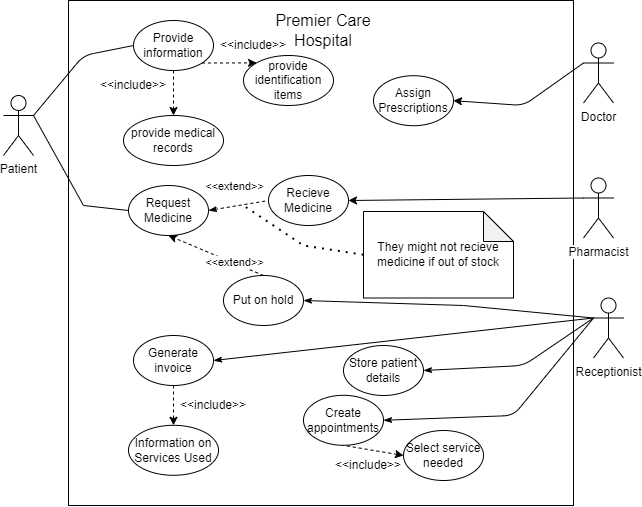

The diagram above was exported from draw.io. Its source (the exported page's mxGraphModel, read from the mxfile embedded in the PNG):
<mxGraphModel dx="789" dy="495" grid="1" gridSize="10" guides="1" tooltips="1" connect="1" arrows="1" fold="1" page="1" pageScale="1" pageWidth="850" pageHeight="1100" math="0" shadow="0">
  <root>
    <mxCell id="0" />
    <mxCell id="1" parent="0" />
    <mxCell id="LFG6UBt70kICI4_PqftW-1" value="" style="whiteSpace=wrap;html=1;aspect=fixed;" parent="1" vertex="1">
      <mxGeometry x="225" y="45" width="505" height="505" as="geometry" />
    </mxCell>
    <mxCell id="LFG6UBt70kICI4_PqftW-2" value="Patient" style="shape=umlActor;verticalLabelPosition=bottom;labelBackgroundColor=#ffffff;verticalAlign=top;html=1;outlineConnect=0;" parent="1" vertex="1">
      <mxGeometry x="160" y="140" width="30" height="60" as="geometry" />
    </mxCell>
    <mxCell id="LFG6UBt70kICI4_PqftW-4" value="Doctor" style="shape=umlActor;verticalLabelPosition=bottom;labelBackgroundColor=#ffffff;verticalAlign=top;html=1;outlineConnect=0;" parent="1" vertex="1">
      <mxGeometry x="740" y="87.5" width="30" height="60" as="geometry" />
    </mxCell>
    <mxCell id="LFG6UBt70kICI4_PqftW-5" value="Store patient details" style="ellipse;whiteSpace=wrap;html=1;" parent="1" vertex="1">
      <mxGeometry x="500" y="390" width="80" height="50" as="geometry" />
    </mxCell>
    <mxCell id="LFG6UBt70kICI4_PqftW-6" value="Create appointments" style="ellipse;whiteSpace=wrap;html=1;" parent="1" vertex="1">
      <mxGeometry x="460" y="439.8" width="80" height="50" as="geometry" />
    </mxCell>
    <mxCell id="LFG6UBt70kICI4_PqftW-7" value="Assign Prescriptions" style="ellipse;whiteSpace=wrap;html=1;" parent="1" vertex="1">
      <mxGeometry x="530" y="120.20001220703125" width="80" height="50" as="geometry" />
    </mxCell>
    <mxCell id="LFG6UBt70kICI4_PqftW-8" value="Pharmacist" style="shape=umlActor;verticalLabelPosition=bottom;labelBackgroundColor=#ffffff;verticalAlign=top;html=1;outlineConnect=0;" parent="1" vertex="1">
      <mxGeometry x="740" y="222.5" width="30" height="60" as="geometry" />
    </mxCell>
    <mxCell id="LFG6UBt70kICI4_PqftW-11" value="Receptionist" style="shape=umlActor;verticalLabelPosition=bottom;labelBackgroundColor=#ffffff;verticalAlign=top;html=1;outlineConnect=0;" parent="1" vertex="1">
      <mxGeometry x="750" y="342.5" width="30" height="60" as="geometry" />
    </mxCell>
    <mxCell id="LFG6UBt70kICI4_PqftW-12" value="Select service needed" style="ellipse;whiteSpace=wrap;html=1;" parent="1" vertex="1">
      <mxGeometry x="560" y="475" width="80" height="50" as="geometry" />
    </mxCell>
    <mxCell id="LFG6UBt70kICI4_PqftW-13" value="Generate invoice" style="ellipse;whiteSpace=wrap;html=1;" parent="1" vertex="1">
      <mxGeometry x="290" y="380" width="80" height="50" as="geometry" />
    </mxCell>
    <mxCell id="LFG6UBt70kICI4_PqftW-14" value="Information on Services Used" style="ellipse;whiteSpace=wrap;html=1;" parent="1" vertex="1">
      <mxGeometry x="285" y="469.800048828125" width="90" height="50" as="geometry" />
    </mxCell>
    <mxCell id="LFG6UBt70kICI4_PqftW-15" value="" style="endArrow=none;dashed=1;html=1;entryX=0.5;entryY=1;entryDx=0;entryDy=0;exitX=0;exitY=0.5;exitDx=0;exitDy=0;endFill=0;startArrow=classic;startFill=1;" parent="1" source="LFG6UBt70kICI4_PqftW-12" target="LFG6UBt70kICI4_PqftW-6" edge="1">
      <mxGeometry width="50" height="50" relative="1" as="geometry">
        <mxPoint x="310" y="350" as="sourcePoint" />
        <mxPoint x="360" y="300" as="targetPoint" />
      </mxGeometry>
    </mxCell>
    <mxCell id="LFG6UBt70kICI4_PqftW-16" value="&amp;lt;&amp;lt;include&amp;gt;&amp;gt;" style="text;html=1;strokeColor=none;fillColor=none;align=center;verticalAlign=middle;whiteSpace=wrap;rounded=0;" parent="1" vertex="1">
      <mxGeometry x="505" y="499.8" width="40" height="20" as="geometry" />
    </mxCell>
    <mxCell id="LFG6UBt70kICI4_PqftW-19" value="" style="endArrow=classic;dashed=1;html=1;exitX=0.5;exitY=1;exitDx=0;exitDy=0;entryX=0.5;entryY=0;entryDx=0;entryDy=0;startArrow=none;startFill=0;endFill=1;" parent="1" source="LFG6UBt70kICI4_PqftW-13" target="LFG6UBt70kICI4_PqftW-14" edge="1">
      <mxGeometry width="50" height="50" relative="1" as="geometry">
        <mxPoint x="450" y="340" as="sourcePoint" />
        <mxPoint x="500" y="290" as="targetPoint" />
      </mxGeometry>
    </mxCell>
    <mxCell id="LFG6UBt70kICI4_PqftW-20" value="&amp;lt;&amp;lt;include&amp;gt;&amp;gt;" style="text;html=1;strokeColor=none;fillColor=none;align=center;verticalAlign=middle;whiteSpace=wrap;rounded=0;" parent="1" vertex="1">
      <mxGeometry x="350" y="440" width="40" height="20" as="geometry" />
    </mxCell>
    <mxCell id="LFG6UBt70kICI4_PqftW-21" value="Provide information" style="ellipse;whiteSpace=wrap;html=1;" parent="1" vertex="1">
      <mxGeometry x="290" y="65" width="80" height="50" as="geometry" />
    </mxCell>
    <mxCell id="LFG6UBt70kICI4_PqftW-22" value="provide medical records" style="ellipse;whiteSpace=wrap;html=1;" parent="1" vertex="1">
      <mxGeometry x="280" y="160" width="100" height="50" as="geometry" />
    </mxCell>
    <mxCell id="LFG6UBt70kICI4_PqftW-23" value="provide identification items" style="ellipse;whiteSpace=wrap;html=1;" parent="1" vertex="1">
      <mxGeometry x="400" y="100" width="90" height="50" as="geometry" />
    </mxCell>
    <mxCell id="LFG6UBt70kICI4_PqftW-24" value="" style="endArrow=classic;dashed=1;html=1;entryX=0.5;entryY=0;entryDx=0;entryDy=0;startArrow=none;startFill=0;endFill=1;exitX=0.5;exitY=1;exitDx=0;exitDy=0;" parent="1" source="LFG6UBt70kICI4_PqftW-21" target="LFG6UBt70kICI4_PqftW-22" edge="1">
      <mxGeometry width="50" height="50" relative="1" as="geometry">
        <mxPoint x="530" y="295" as="sourcePoint" />
        <mxPoint x="565" y="350" as="targetPoint" />
      </mxGeometry>
    </mxCell>
    <mxCell id="LFG6UBt70kICI4_PqftW-25" value="" style="endArrow=classic;dashed=1;html=1;exitX=1;exitY=1;exitDx=0;exitDy=0;entryX=0;entryY=0;entryDx=0;entryDy=0;startArrow=none;startFill=0;endFill=1;" parent="1" source="LFG6UBt70kICI4_PqftW-21" target="LFG6UBt70kICI4_PqftW-23" edge="1">
      <mxGeometry width="50" height="50" relative="1" as="geometry">
        <mxPoint x="540" y="305" as="sourcePoint" />
        <mxPoint x="575" y="360" as="targetPoint" />
      </mxGeometry>
    </mxCell>
    <mxCell id="LFG6UBt70kICI4_PqftW-26" value="&amp;lt;&amp;lt;include&amp;gt;&amp;gt;" style="text;html=1;strokeColor=none;fillColor=none;align=center;verticalAlign=middle;whiteSpace=wrap;rounded=0;" parent="1" vertex="1">
      <mxGeometry x="390" y="80" width="40" height="20" as="geometry" />
    </mxCell>
    <mxCell id="LFG6UBt70kICI4_PqftW-27" value="&amp;lt;&amp;lt;include&amp;gt;&amp;gt;" style="text;html=1;strokeColor=none;fillColor=none;align=center;verticalAlign=middle;whiteSpace=wrap;rounded=0;" parent="1" vertex="1">
      <mxGeometry x="270" y="120" width="40" height="20" as="geometry" />
    </mxCell>
    <mxCell id="LFG6UBt70kICI4_PqftW-29" value="" style="endArrow=none;html=1;exitX=1;exitY=0.5;exitDx=0;exitDy=0;entryX=0;entryY=0.3333333333333333;entryDx=0;entryDy=0;entryPerimeter=0;startArrow=classicThin;startFill=1;" parent="1" source="LFG6UBt70kICI4_PqftW-13" edge="1" target="LFG6UBt70kICI4_PqftW-11">
      <mxGeometry width="50" height="50" relative="1" as="geometry">
        <mxPoint x="610" y="330" as="sourcePoint" />
        <mxPoint x="730" y="380" as="targetPoint" />
      </mxGeometry>
    </mxCell>
    <mxCell id="LFG6UBt70kICI4_PqftW-30" value="" style="endArrow=none;html=1;exitX=1;exitY=0.5;exitDx=0;exitDy=0;startArrow=classicThin;startFill=1;entryX=0;entryY=0.3333333333333333;entryDx=0;entryDy=0;entryPerimeter=0;" parent="1" source="LFG6UBt70kICI4_PqftW-5" edge="1" target="LFG6UBt70kICI4_PqftW-11">
      <mxGeometry width="50" height="50" relative="1" as="geometry">
        <mxPoint x="540" y="240" as="sourcePoint" />
        <mxPoint x="740" y="370" as="targetPoint" />
        <Array as="points">
          <mxPoint x="680" y="410" />
        </Array>
      </mxGeometry>
    </mxCell>
    <mxCell id="LFG6UBt70kICI4_PqftW-31" value="" style="endArrow=none;html=1;entryX=0;entryY=0.5;entryDx=0;entryDy=0;exitX=1;exitY=0.3333333333333333;exitDx=0;exitDy=0;exitPerimeter=0;" parent="1" source="LFG6UBt70kICI4_PqftW-2" target="LFG6UBt70kICI4_PqftW-21" edge="1">
      <mxGeometry width="50" height="50" relative="1" as="geometry">
        <mxPoint x="170" y="110" as="sourcePoint" />
        <mxPoint x="220" y="60" as="targetPoint" />
        <Array as="points">
          <mxPoint x="240" y="100" />
        </Array>
      </mxGeometry>
    </mxCell>
    <mxCell id="LFG6UBt70kICI4_PqftW-32" value="" style="endArrow=none;html=1;exitX=1;exitY=0.5;exitDx=0;exitDy=0;entryX=0;entryY=0.3333333333333333;entryDx=0;entryDy=0;entryPerimeter=0;startArrow=classicThin;startFill=1;" parent="1" source="LFG6UBt70kICI4_PqftW-6" edge="1" target="LFG6UBt70kICI4_PqftW-11">
      <mxGeometry width="50" height="50" relative="1" as="geometry">
        <mxPoint x="520" y="300" as="sourcePoint" />
        <mxPoint x="720" y="370" as="targetPoint" />
        <Array as="points">
          <mxPoint x="670" y="460" />
        </Array>
      </mxGeometry>
    </mxCell>
    <mxCell id="LFG6UBt70kICI4_PqftW-33" value="" style="endArrow=none;html=1;exitX=1;exitY=0.5;exitDx=0;exitDy=0;startArrow=classic;startFill=1;entryX=0;entryY=0.3333333333333333;entryDx=0;entryDy=0;entryPerimeter=0;" parent="1" source="LFG6UBt70kICI4_PqftW-7" edge="1" target="LFG6UBt70kICI4_PqftW-4">
      <mxGeometry width="50" height="50" relative="1" as="geometry">
        <mxPoint x="590" y="160" as="sourcePoint" />
        <mxPoint x="730" y="120" as="targetPoint" />
        <Array as="points">
          <mxPoint x="680" y="150" />
        </Array>
      </mxGeometry>
    </mxCell>
    <mxCell id="LFG6UBt70kICI4_PqftW-35" value="" style="endArrow=none;html=1;exitX=1;exitY=0.5;exitDx=0;exitDy=0;endFill=0;startArrow=classic;startFill=1;entryX=0;entryY=0.3333333333333333;entryDx=0;entryDy=0;entryPerimeter=0;" parent="1" source="ooeLSGCxu7AFro4ojY6B-3" edge="1" target="LFG6UBt70kICI4_PqftW-8">
      <mxGeometry width="50" height="50" relative="1" as="geometry">
        <mxPoint x="640" y="235.20001220703125" as="sourcePoint" />
        <mxPoint x="720" y="260" as="targetPoint" />
      </mxGeometry>
    </mxCell>
    <mxCell id="LFG6UBt70kICI4_PqftW-36" value="Premier Care Hospital" style="text;html=1;strokeColor=none;fillColor=none;align=center;verticalAlign=middle;whiteSpace=wrap;rounded=0;fontSize=16;" parent="1" vertex="1">
      <mxGeometry x="430" y="65" width="100" height="20" as="geometry" />
    </mxCell>
    <mxCell id="ooeLSGCxu7AFro4ojY6B-1" value="Request Medicine" style="ellipse;whiteSpace=wrap;html=1;" vertex="1" parent="1">
      <mxGeometry x="285" y="230" width="80" height="50" as="geometry" />
    </mxCell>
    <mxCell id="ooeLSGCxu7AFro4ojY6B-2" value="" style="endArrow=none;html=1;rounded=0;entryX=0;entryY=0.5;entryDx=0;entryDy=0;exitX=1;exitY=0.3333333333333333;exitDx=0;exitDy=0;exitPerimeter=0;" edge="1" parent="1" source="LFG6UBt70kICI4_PqftW-2" target="ooeLSGCxu7AFro4ojY6B-1">
      <mxGeometry width="50" height="50" relative="1" as="geometry">
        <mxPoint x="170" y="310" as="sourcePoint" />
        <mxPoint x="220" y="260" as="targetPoint" />
        <Array as="points">
          <mxPoint x="240" y="250" />
        </Array>
      </mxGeometry>
    </mxCell>
    <mxCell id="ooeLSGCxu7AFro4ojY6B-3" value="Recieve Medicine" style="ellipse;whiteSpace=wrap;html=1;" vertex="1" parent="1">
      <mxGeometry x="425" y="220" width="80" height="50" as="geometry" />
    </mxCell>
    <mxCell id="ooeLSGCxu7AFro4ojY6B-4" value="Put on hold" style="ellipse;whiteSpace=wrap;html=1;" vertex="1" parent="1">
      <mxGeometry x="380" y="320" width="80" height="50" as="geometry" />
    </mxCell>
    <mxCell id="ooeLSGCxu7AFro4ojY6B-5" value="" style="endArrow=none;dashed=1;html=1;entryX=0;entryY=0.5;entryDx=0;entryDy=0;startArrow=classicThin;startFill=1;endFill=0;exitX=1;exitY=0.5;exitDx=0;exitDy=0;" edge="1" parent="1" source="ooeLSGCxu7AFro4ojY6B-1" target="ooeLSGCxu7AFro4ojY6B-3">
      <mxGeometry width="50" height="50" relative="1" as="geometry">
        <mxPoint x="340" y="124.99999999999994" as="sourcePoint" />
        <mxPoint x="340" y="170" as="targetPoint" />
      </mxGeometry>
    </mxCell>
    <mxCell id="ooeLSGCxu7AFro4ojY6B-7" value="&amp;lt;&amp;lt;extend&amp;gt;&amp;gt;" style="edgeLabel;html=1;align=center;verticalAlign=middle;resizable=0;points=[];" vertex="1" connectable="0" parent="ooeLSGCxu7AFro4ojY6B-5">
      <mxGeometry x="0.1611" y="-1" relative="1" as="geometry">
        <mxPoint x="-10" y="-20" as="offset" />
      </mxGeometry>
    </mxCell>
    <mxCell id="ooeLSGCxu7AFro4ojY6B-6" value="" style="endArrow=classic;dashed=1;html=1;entryX=0.5;entryY=1;entryDx=0;entryDy=0;startArrow=none;startFill=0;endFill=1;exitX=0.5;exitY=0;exitDx=0;exitDy=0;" edge="1" parent="1" source="ooeLSGCxu7AFro4ojY6B-4" target="ooeLSGCxu7AFro4ojY6B-1">
      <mxGeometry width="50" height="50" relative="1" as="geometry">
        <mxPoint x="335" y="290" as="sourcePoint" />
        <mxPoint x="300" y="329.9999999999999" as="targetPoint" />
      </mxGeometry>
    </mxCell>
    <mxCell id="ooeLSGCxu7AFro4ojY6B-9" value="&amp;lt;&amp;lt;extend&amp;gt;&amp;gt;" style="edgeLabel;html=1;align=center;verticalAlign=middle;resizable=0;points=[];" vertex="1" connectable="0" parent="ooeLSGCxu7AFro4ojY6B-6">
      <mxGeometry x="-0.3734" y="-1" relative="1" as="geometry">
        <mxPoint as="offset" />
      </mxGeometry>
    </mxCell>
    <mxCell id="ooeLSGCxu7AFro4ojY6B-10" value="" style="endArrow=none;html=1;rounded=0;entryX=0;entryY=0.3333333333333333;entryDx=0;entryDy=0;entryPerimeter=0;exitX=1;exitY=0.5;exitDx=0;exitDy=0;startArrow=classicThin;startFill=1;" edge="1" parent="1" source="ooeLSGCxu7AFro4ojY6B-4" target="LFG6UBt70kICI4_PqftW-11">
      <mxGeometry width="50" height="50" relative="1" as="geometry">
        <mxPoint x="750" y="500" as="sourcePoint" />
        <mxPoint x="800" y="450" as="targetPoint" />
        <Array as="points">
          <mxPoint x="620" y="350" />
        </Array>
      </mxGeometry>
    </mxCell>
    <mxCell id="ooeLSGCxu7AFro4ojY6B-13" value="" style="endArrow=none;dashed=1;html=1;dashPattern=1 3;strokeWidth=2;rounded=0;exitX=0;exitY=0.5;exitDx=0;exitDy=0;exitPerimeter=0;" edge="1" parent="1" source="ooeLSGCxu7AFro4ojY6B-14">
      <mxGeometry width="50" height="50" relative="1" as="geometry">
        <mxPoint x="-70" y="430" as="sourcePoint" />
        <mxPoint x="400" y="250" as="targetPoint" />
        <Array as="points">
          <mxPoint x="460" y="290" />
        </Array>
      </mxGeometry>
    </mxCell>
    <mxCell id="ooeLSGCxu7AFro4ojY6B-14" value="They might not recieve medicine if out of stock" style="shape=note;whiteSpace=wrap;html=1;backgroundOutline=1;darkOpacity=0.05;" vertex="1" parent="1">
      <mxGeometry x="520" y="256" width="150" height="86.5" as="geometry" />
    </mxCell>
  </root>
</mxGraphModel>